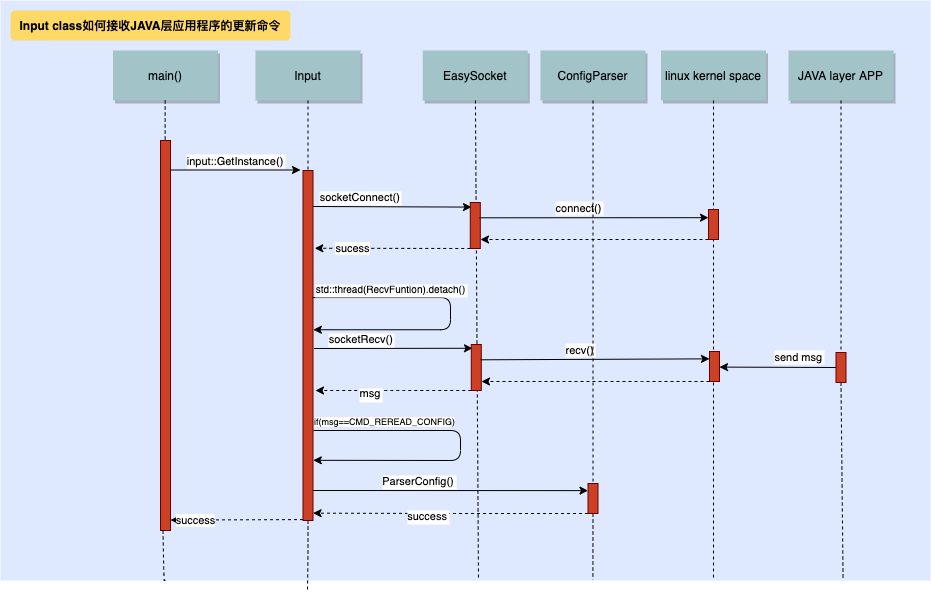

The diagram above was exported from draw.io. Its source (the exported page's mxGraphModel, read from the mxfile embedded in the PNG):
<mxGraphModel dx="1113" dy="574" grid="1" gridSize="10" guides="1" tooltips="1" connect="1" arrows="1" fold="1" page="0" pageScale="1.5" pageWidth="826" pageHeight="1169" background="none" math="0" shadow="0">
  <root>
    <mxCell id="0" />
    <mxCell id="1" parent="0" />
    <mxCell id="69" value="" style="fillColor=#DEE8FF;strokeColor=none" parent="1" vertex="1">
      <mxGeometry x="40" y="10" width="930" height="580" as="geometry" />
    </mxCell>
    <mxCell id="2" value="" style="fillColor=#CC4125;strokeColor=#660000" parent="1" vertex="1">
      <mxGeometry x="200" y="150" width="10" height="390" as="geometry" />
    </mxCell>
    <mxCell id="4" value="main()" style="shadow=1;fillColor=#A2C4C9;strokeColor=none" parent="1" vertex="1">
      <mxGeometry x="152.5" y="60" width="105" height="50" as="geometry" />
    </mxCell>
    <mxCell id="2cyFry7zfKwsmnvvS0Wo-143" style="edgeStyle=orthogonalEdgeStyle;rounded=0;orthogonalLoop=1;jettySize=auto;html=1;exitX=0.5;exitY=1;exitDx=0;exitDy=0;dashed=1;endArrow=none;endFill=0;" edge="1" parent="1" source="6">
      <mxGeometry relative="1" as="geometry">
        <mxPoint x="347" y="600" as="targetPoint" />
      </mxGeometry>
    </mxCell>
    <mxCell id="6" value="" style="fillColor=#CC4125;strokeColor=#660000" parent="1" vertex="1">
      <mxGeometry x="342.5" y="180" width="10" height="350" as="geometry" />
    </mxCell>
    <mxCell id="7" value="Input" style="shadow=1;fillColor=#A2C4C9;strokeColor=none" parent="1" vertex="1">
      <mxGeometry x="295" y="60" width="105" height="50" as="geometry" />
    </mxCell>
    <mxCell id="8" value="" style="edgeStyle=none;endArrow=none;dashed=1" parent="1" source="7" target="6" edge="1">
      <mxGeometry x="272.3350694444445" y="165" width="100" height="100" as="geometry">
        <mxPoint x="347.2588734567901" y="110" as="sourcePoint" />
        <mxPoint x="347.5761959876544" y="165" as="targetPoint" />
      </mxGeometry>
    </mxCell>
    <mxCell id="9" value="input::GetInstance()" style="edgeStyle=none;verticalLabelPosition=top;verticalAlign=bottom" parent="1" edge="1">
      <mxGeometry x="220" y="92" width="100" height="100" as="geometry">
        <mxPoint x="210" y="179.5" as="sourcePoint" />
        <mxPoint x="340" y="179.5" as="targetPoint" />
      </mxGeometry>
    </mxCell>
    <mxCell id="15" value="EasySocket" style="shadow=1;fillColor=#A2C4C9;strokeColor=none" parent="1" vertex="1">
      <mxGeometry x="462.2839506172839" y="59.99999999999997" width="105" height="50" as="geometry" />
    </mxCell>
    <mxCell id="16" value="" style="edgeStyle=none;endArrow=none;dashed=1;" parent="1" source="15" edge="1">
      <mxGeometry x="437.042824074074" y="270" width="100" height="100" as="geometry">
        <mxPoint x="514.542824074074" y="219.99999999999997" as="sourcePoint" />
        <mxPoint x="518" y="590" as="targetPoint" />
      </mxGeometry>
    </mxCell>
    <mxCell id="19" value="socketConnect()" style="edgeStyle=elbowEdgeStyle;elbow=vertical;verticalLabelPosition=top;verticalAlign=bottom" parent="1" edge="1">
      <mxGeometry y="-32" width="100" height="100" as="geometry">
        <mxPoint x="352.5" y="216" as="sourcePoint" />
        <mxPoint x="511" y="216" as="targetPoint" />
        <mxPoint x="-32" as="offset" />
      </mxGeometry>
    </mxCell>
    <mxCell id="21" value="" style="fillColor=#CC4125;strokeColor=#660000" parent="1" vertex="1">
      <mxGeometry x="509.78" y="212" width="10" height="46" as="geometry" />
    </mxCell>
    <mxCell id="22" value="linux kernel space" style="shadow=1;fillColor=#A2C4C9;strokeColor=none" parent="1" vertex="1">
      <mxGeometry x="700.5" y="60" width="105" height="50" as="geometry" />
    </mxCell>
    <mxCell id="28" value="" style="edgeStyle=elbowEdgeStyle;elbow=vertical;dashed=1;verticalLabelPosition=bottom;verticalAlign=top;exitX=0;exitY=1;exitDx=0;exitDy=0;entryX=1.179;entryY=0.345;entryDx=0;entryDy=0;entryPerimeter=0;" parent="1" source="21" edge="1">
      <mxGeometry x="550" y="248" width="100" height="100" as="geometry">
        <mxPoint x="529.7839506172838" y="248" as="sourcePoint" />
        <mxPoint x="354.28999999999985" y="258.4" as="targetPoint" />
        <Array as="points" />
      </mxGeometry>
    </mxCell>
    <mxCell id="2cyFry7zfKwsmnvvS0Wo-142" value="sucess" style="edgeLabel;html=1;align=center;verticalAlign=middle;resizable=0;points=[];" vertex="1" connectable="0" parent="28">
      <mxGeometry relative="1" as="geometry">
        <mxPoint x="-41" as="offset" />
      </mxGeometry>
    </mxCell>
    <mxCell id="33" value="" style="edgeStyle=elbowEdgeStyle;elbow=horizontal;endArrow=none;dashed=1" parent="1" source="4" target="2" edge="1">
      <mxGeometry x="230.00000000000003" y="310" width="100" height="100" as="geometry">
        <mxPoint x="230.00000000000003" y="410" as="sourcePoint" />
        <mxPoint x="330" y="310" as="targetPoint" />
      </mxGeometry>
    </mxCell>
    <mxCell id="71" value="Input class如何接收JAVA层应用程序的更新命令" style="rounded=1;fontStyle=1;fillColor=#FFD966;strokeColor=none" parent="1" vertex="1">
      <mxGeometry x="50" y="20" width="280" height="30" as="geometry" />
    </mxCell>
    <mxCell id="2cyFry7zfKwsmnvvS0Wo-91" value="connect()" style="edgeStyle=elbowEdgeStyle;elbow=vertical;verticalLabelPosition=top;verticalAlign=bottom;exitX=0.927;exitY=0.55;exitDx=0;exitDy=0;exitPerimeter=0;entryX=0;entryY=0.25;entryDx=0;entryDy=0;" edge="1" parent="1" target="2cyFry7zfKwsmnvvS0Wo-92">
      <mxGeometry y="-64" width="100" height="100" as="geometry">
        <mxPoint x="519.05" y="227.29999999999995" as="sourcePoint" />
        <mxPoint x="671" y="227" as="targetPoint" />
        <mxPoint x="-15" as="offset" />
      </mxGeometry>
    </mxCell>
    <mxCell id="2cyFry7zfKwsmnvvS0Wo-93" value="" style="edgeStyle=elbowEdgeStyle;elbow=vertical;dashed=1;verticalLabelPosition=bottom;verticalAlign=top;exitX=0;exitY=1;exitDx=0;exitDy=0;" edge="1" parent="1" source="2cyFry7zfKwsmnvvS0Wo-92">
      <mxGeometry x="551" y="259" width="100" height="100" as="geometry">
        <mxPoint x="530.7839506172838" y="259" as="sourcePoint" />
        <mxPoint x="520" y="249" as="targetPoint" />
        <Array as="points">
          <mxPoint x="671" y="249" />
        </Array>
      </mxGeometry>
    </mxCell>
    <mxCell id="2cyFry7zfKwsmnvvS0Wo-104" value="" style="edgeStyle=none;endArrow=none;dashed=1;exitX=0.5;exitY=1;exitDx=0;exitDy=0;" edge="1" parent="1" source="22">
      <mxGeometry x="572.0711805555559" y="370.08000000000004" width="100" height="100" as="geometry">
        <mxPoint x="753" y="270.08000000000004" as="sourcePoint" />
        <mxPoint x="753" y="590" as="targetPoint" />
      </mxGeometry>
    </mxCell>
    <mxCell id="2cyFry7zfKwsmnvvS0Wo-92" value="" style="fillColor=#CC4125;strokeColor=#660000" vertex="1" parent="1">
      <mxGeometry x="748" y="219" width="10" height="30" as="geometry" />
    </mxCell>
    <mxCell id="2cyFry7zfKwsmnvvS0Wo-139" value="" style="edgeStyle=elbowEdgeStyle;elbow=horizontal;endArrow=none;dashed=1;exitX=0.25;exitY=1;exitDx=0;exitDy=0;" edge="1" parent="1" source="2">
      <mxGeometry x="240.00000000000003" y="320" width="100" height="100" as="geometry">
        <mxPoint x="204.6470588235295" y="730.0000000000002" as="sourcePoint" />
        <mxPoint x="205" y="590" as="targetPoint" />
      </mxGeometry>
    </mxCell>
    <mxCell id="2cyFry7zfKwsmnvvS0Wo-144" value="socketRecv()" style="edgeStyle=elbowEdgeStyle;elbow=vertical;verticalLabelPosition=top;verticalAlign=bottom" edge="1" parent="1">
      <mxGeometry x="1" y="110" width="100" height="100" as="geometry">
        <mxPoint x="353.4999999999999" y="358" as="sourcePoint" />
        <mxPoint x="512" y="358" as="targetPoint" />
        <mxPoint x="-32" as="offset" />
      </mxGeometry>
    </mxCell>
    <mxCell id="2cyFry7zfKwsmnvvS0Wo-145" value="" style="fillColor=#CC4125;strokeColor=#660000" vertex="1" parent="1">
      <mxGeometry x="510.78" y="354" width="10" height="46" as="geometry" />
    </mxCell>
    <mxCell id="2cyFry7zfKwsmnvvS0Wo-146" value="msg" style="edgeStyle=elbowEdgeStyle;elbow=horizontal;dashed=1;verticalLabelPosition=bottom;verticalAlign=top;exitX=0;exitY=1;exitDx=0;exitDy=0;" edge="1" parent="1" source="2cyFry7zfKwsmnvvS0Wo-145">
      <mxGeometry width="100" height="100" as="geometry">
        <mxPoint x="530.7839506172838" y="403" as="sourcePoint" />
        <mxPoint x="355" y="400" as="targetPoint" />
        <Array as="points" />
        <mxPoint x="-23" y="-10" as="offset" />
      </mxGeometry>
    </mxCell>
    <mxCell id="2cyFry7zfKwsmnvvS0Wo-148" value="recv()" style="edgeStyle=elbowEdgeStyle;elbow=vertical;verticalLabelPosition=top;verticalAlign=bottom;exitX=0.927;exitY=0.55;exitDx=0;exitDy=0;exitPerimeter=0;entryX=0;entryY=0.25;entryDx=0;entryDy=0;" edge="1" parent="1" target="2cyFry7zfKwsmnvvS0Wo-150">
      <mxGeometry x="1" y="78" width="100" height="100" as="geometry">
        <mxPoint x="520.05" y="369.29999999999995" as="sourcePoint" />
        <mxPoint x="672" y="369" as="targetPoint" />
        <mxPoint x="-15" as="offset" />
      </mxGeometry>
    </mxCell>
    <mxCell id="2cyFry7zfKwsmnvvS0Wo-149" value="" style="edgeStyle=elbowEdgeStyle;elbow=vertical;dashed=1;verticalLabelPosition=bottom;verticalAlign=top;exitX=0;exitY=1;exitDx=0;exitDy=0;" edge="1" parent="1" source="2cyFry7zfKwsmnvvS0Wo-150">
      <mxGeometry x="552" y="401" width="100" height="100" as="geometry">
        <mxPoint x="531.7839506172838" y="401" as="sourcePoint" />
        <mxPoint x="521" y="391" as="targetPoint" />
        <Array as="points">
          <mxPoint x="672" y="391" />
        </Array>
      </mxGeometry>
    </mxCell>
    <mxCell id="2cyFry7zfKwsmnvvS0Wo-150" value="" style="fillColor=#CC4125;strokeColor=#660000" vertex="1" parent="1">
      <mxGeometry x="749" y="361" width="10" height="30" as="geometry" />
    </mxCell>
    <mxCell id="2cyFry7zfKwsmnvvS0Wo-151" value="" style="edgeStyle=elbowEdgeStyle;elbow=vertical;dashed=1;verticalLabelPosition=bottom;verticalAlign=top;exitX=0;exitY=1;exitDx=0;exitDy=0;" edge="1" parent="1">
      <mxGeometry x="382.72" y="519.1" width="100" height="100" as="geometry">
        <mxPoint x="342.5" y="529.1" as="sourcePoint" />
        <mxPoint x="210" y="529.1" as="targetPoint" />
        <Array as="points" />
      </mxGeometry>
    </mxCell>
    <mxCell id="2cyFry7zfKwsmnvvS0Wo-152" value="success" style="edgeLabel;html=1;align=center;verticalAlign=middle;resizable=0;points=[];" vertex="1" connectable="0" parent="2cyFry7zfKwsmnvvS0Wo-151">
      <mxGeometry relative="1" as="geometry">
        <mxPoint x="-41" as="offset" />
      </mxGeometry>
    </mxCell>
    <mxCell id="2cyFry7zfKwsmnvvS0Wo-153" value="std::thread(RecvFuntion).detach()" style="edgeStyle=elbowEdgeStyle;elbow=vertical;verticalLabelPosition=top;verticalAlign=bottom;exitX=0.964;exitY=0.363;exitDx=0;exitDy=0;exitPerimeter=0;entryX=1.033;entryY=0.455;entryDx=0;entryDy=0;entryPerimeter=0;fontSize=10;" edge="1" parent="1" source="6" target="6">
      <mxGeometry width="100" height="100" as="geometry">
        <mxPoint x="362.4999999999999" y="226" as="sourcePoint" />
        <mxPoint x="521" y="226" as="targetPoint" />
        <mxPoint x="78" y="-15" as="offset" />
        <Array as="points">
          <mxPoint x="490" y="320" />
          <mxPoint x="490" y="296" />
        </Array>
      </mxGeometry>
    </mxCell>
    <mxCell id="2cyFry7zfKwsmnvvS0Wo-156" value="" style="endArrow=classic;html=1;fontSize=9;entryX=1.029;entryY=0.828;entryDx=0;entryDy=0;entryPerimeter=0;" edge="1" parent="1" target="6">
      <mxGeometry width="50" height="50" relative="1" as="geometry">
        <mxPoint x="353" y="440" as="sourcePoint" />
        <mxPoint x="353" y="468" as="targetPoint" />
        <Array as="points">
          <mxPoint x="500" y="440" />
          <mxPoint x="500" y="470" />
        </Array>
      </mxGeometry>
    </mxCell>
    <mxCell id="2cyFry7zfKwsmnvvS0Wo-157" value="if(msg==CMD_REREAD_CONFIG)" style="edgeLabel;html=1;align=center;verticalAlign=middle;resizable=0;points=[];fontSize=9;" vertex="1" connectable="0" parent="2cyFry7zfKwsmnvvS0Wo-156">
      <mxGeometry x="-0.7371" y="1" relative="1" as="geometry">
        <mxPoint x="28.200000000000003" y="-9.07" as="offset" />
      </mxGeometry>
    </mxCell>
    <mxCell id="2cyFry7zfKwsmnvvS0Wo-158" value="JAVA layer APP" style="shadow=1;fillColor=#A2C4C9;strokeColor=none" vertex="1" parent="1">
      <mxGeometry x="828" y="60" width="105" height="50" as="geometry" />
    </mxCell>
    <mxCell id="2cyFry7zfKwsmnvvS0Wo-159" value="" style="edgeStyle=none;endArrow=none;dashed=1;exitX=0.5;exitY=1;exitDx=0;exitDy=0;entryX=0.906;entryY=1;entryDx=0;entryDy=0;entryPerimeter=0;" edge="1" parent="1" source="2cyFry7zfKwsmnvvS0Wo-160" target="69">
      <mxGeometry x="525.042824074074" y="280" width="100" height="100" as="geometry">
        <mxPoint x="602.8480435772381" y="120" as="sourcePoint" />
        <mxPoint x="876" y="590" as="targetPoint" />
      </mxGeometry>
    </mxCell>
    <mxCell id="2cyFry7zfKwsmnvvS0Wo-160" value="" style="fillColor=#CC4125;strokeColor=#660000" vertex="1" parent="1">
      <mxGeometry x="875.5" y="362" width="10" height="30" as="geometry" />
    </mxCell>
    <mxCell id="2cyFry7zfKwsmnvvS0Wo-161" value="" style="edgeStyle=none;endArrow=none;dashed=1;entryX=0.5;entryY=0;entryDx=0;entryDy=0;exitX=0.5;exitY=1;exitDx=0;exitDy=0;" edge="1" parent="1" source="2cyFry7zfKwsmnvvS0Wo-158" target="2cyFry7zfKwsmnvvS0Wo-160">
      <mxGeometry x="525.042824074074" y="280" width="100" height="100" as="geometry">
        <mxPoint x="880.5" y="110" as="sourcePoint" />
        <mxPoint x="876.2" y="890" as="targetPoint" />
      </mxGeometry>
    </mxCell>
    <mxCell id="2cyFry7zfKwsmnvvS0Wo-162" value="send msg" style="edgeStyle=elbowEdgeStyle;elbow=vertical;verticalLabelPosition=top;verticalAlign=bottom;exitX=0;exitY=0.5;exitDx=0;exitDy=0;" edge="1" parent="1" source="2cyFry7zfKwsmnvvS0Wo-160">
      <mxGeometry x="78" width="100" height="100" as="geometry">
        <mxPoint x="608.05" y="379.29999999999995" as="sourcePoint" />
        <mxPoint x="759" y="376" as="targetPoint" />
        <mxPoint x="21" y="-1" as="offset" />
        <Array as="points" />
      </mxGeometry>
    </mxCell>
    <mxCell id="2cyFry7zfKwsmnvvS0Wo-163" value="ConfigParser" style="shadow=1;fillColor=#A2C4C9;strokeColor=none" vertex="1" parent="1">
      <mxGeometry x="580" y="60" width="105" height="50" as="geometry" />
    </mxCell>
    <mxCell id="2cyFry7zfKwsmnvvS0Wo-164" value="" style="edgeStyle=none;endArrow=none;dashed=1;exitX=0.5;exitY=1;exitDx=0;exitDy=0;entryX=0.637;entryY=0.999;entryDx=0;entryDy=0;entryPerimeter=0;" edge="1" parent="1" source="2cyFry7zfKwsmnvvS0Wo-165" target="69">
      <mxGeometry x="277.042824074074" y="280" width="100" height="100" as="geometry">
        <mxPoint x="354.84804357723806" y="120" as="sourcePoint" />
        <mxPoint x="635" y="591" as="targetPoint" />
      </mxGeometry>
    </mxCell>
    <mxCell id="2cyFry7zfKwsmnvvS0Wo-165" value="" style="fillColor=#CC4125;strokeColor=#660000" vertex="1" parent="1">
      <mxGeometry x="627.5" y="493" width="10" height="30" as="geometry" />
    </mxCell>
    <mxCell id="2cyFry7zfKwsmnvvS0Wo-166" value="" style="edgeStyle=none;endArrow=none;dashed=1;entryX=0.5;entryY=0;entryDx=0;entryDy=0;exitX=0.5;exitY=1;exitDx=0;exitDy=0;" edge="1" parent="1" source="2cyFry7zfKwsmnvvS0Wo-163" target="2cyFry7zfKwsmnvvS0Wo-165">
      <mxGeometry x="277.042824074074" y="280" width="100" height="100" as="geometry">
        <mxPoint x="632.5" y="110" as="sourcePoint" />
        <mxPoint x="628.2" y="890" as="targetPoint" />
      </mxGeometry>
    </mxCell>
    <mxCell id="2cyFry7zfKwsmnvvS0Wo-167" value="ParserConfig()" style="edgeStyle=elbowEdgeStyle;elbow=vertical;verticalLabelPosition=top;verticalAlign=bottom;entryX=0;entryY=0.25;entryDx=0;entryDy=0;" edge="1" parent="1" target="2cyFry7zfKwsmnvvS0Wo-165">
      <mxGeometry y="252" width="100" height="100" as="geometry">
        <mxPoint x="352.5" y="500" as="sourcePoint" />
        <mxPoint x="511" y="500" as="targetPoint" />
        <mxPoint x="-32" as="offset" />
      </mxGeometry>
    </mxCell>
    <mxCell id="2cyFry7zfKwsmnvvS0Wo-168" value="success" style="edgeStyle=elbowEdgeStyle;elbow=horizontal;dashed=1;verticalLabelPosition=bottom;verticalAlign=top;exitX=0;exitY=1;exitDx=0;exitDy=0;entryX=1.006;entryY=0.979;entryDx=0;entryDy=0;entryPerimeter=0;" edge="1" parent="1" source="2cyFry7zfKwsmnvvS0Wo-165" target="6">
      <mxGeometry x="-1" y="142" width="100" height="100" as="geometry">
        <mxPoint x="509.78" y="542" as="sourcePoint" />
        <mxPoint x="360" y="520" as="targetPoint" />
        <Array as="points" />
        <mxPoint x="-23" y="-10" as="offset" />
      </mxGeometry>
    </mxCell>
  </root>
</mxGraphModel>